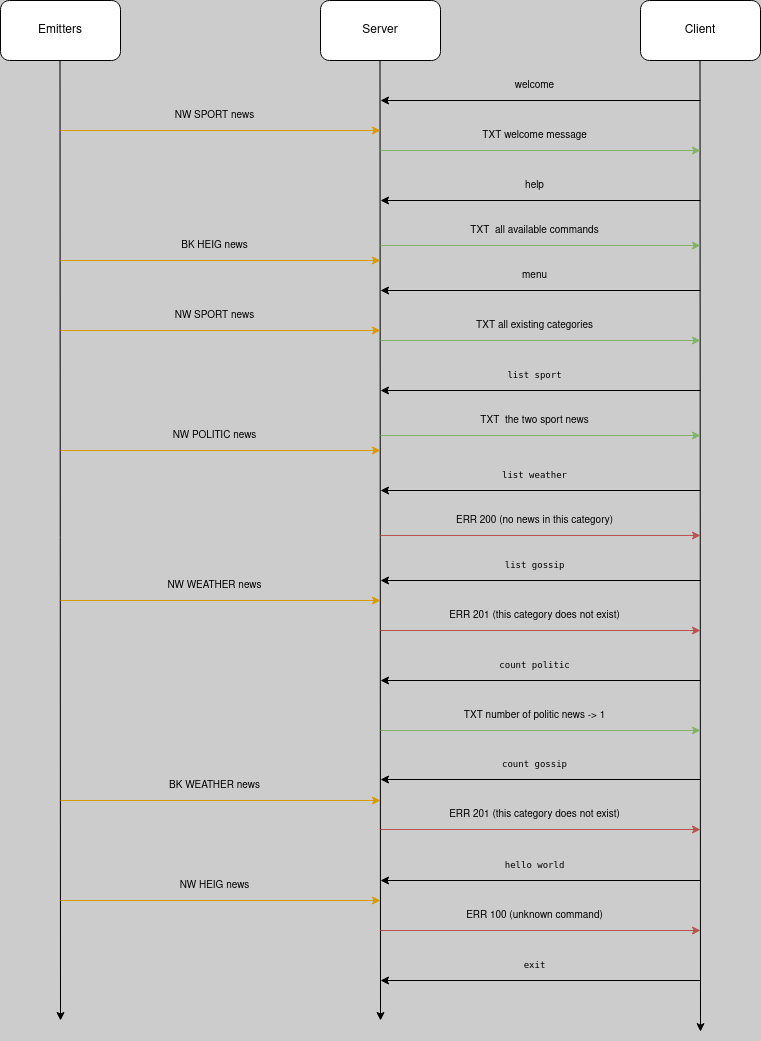

The diagram above was exported from draw.io. Its source (the exported page's mxGraphModel, read from the mxfile embedded in the PNG):
<mxGraphModel dx="1687" dy="929" grid="1" gridSize="10" guides="1" tooltips="1" connect="1" arrows="1" fold="1" page="1" pageScale="1" pageWidth="827" pageHeight="1169" background="#CCCCCC" math="0" shadow="0">
  <root>
    <mxCell id="0" />
    <mxCell id="1" parent="0" />
    <mxCell id="7G_MafE-0xvfz7jl66B9-1" value="Emitters" style="rounded=1;whiteSpace=wrap;html=1;" vertex="1" parent="1">
      <mxGeometry x="200" y="340" width="120" height="60" as="geometry" />
    </mxCell>
    <mxCell id="7G_MafE-0xvfz7jl66B9-2" value="Server" style="rounded=1;whiteSpace=wrap;html=1;" vertex="1" parent="1">
      <mxGeometry x="520" y="340" width="120" height="60" as="geometry" />
    </mxCell>
    <mxCell id="7G_MafE-0xvfz7jl66B9-3" value="Client" style="rounded=1;whiteSpace=wrap;html=1;" vertex="1" parent="1">
      <mxGeometry x="840" y="340" width="120" height="60" as="geometry" />
    </mxCell>
    <mxCell id="7G_MafE-0xvfz7jl66B9-4" value="" style="endArrow=classic;html=1;rounded=0;" edge="1" parent="1">
      <mxGeometry width="50" height="50" relative="1" as="geometry">
        <mxPoint x="259.5" y="400" as="sourcePoint" />
        <mxPoint x="260" y="1360" as="targetPoint" />
      </mxGeometry>
    </mxCell>
    <mxCell id="7G_MafE-0xvfz7jl66B9-5" value="" style="endArrow=classic;html=1;rounded=0;" edge="1" parent="1">
      <mxGeometry width="50" height="50" relative="1" as="geometry">
        <mxPoint x="579.5" y="400" as="sourcePoint" />
        <mxPoint x="580" y="1360" as="targetPoint" />
      </mxGeometry>
    </mxCell>
    <mxCell id="7G_MafE-0xvfz7jl66B9-6" value="" style="endArrow=classic;html=1;rounded=0;" edge="1" parent="1">
      <mxGeometry width="50" height="50" relative="1" as="geometry">
        <mxPoint x="899.5" y="400" as="sourcePoint" />
        <mxPoint x="900" y="1371.142857142857" as="targetPoint" />
      </mxGeometry>
    </mxCell>
    <mxCell id="7G_MafE-0xvfz7jl66B9-9" value="" style="group" vertex="1" connectable="0" parent="1">
      <mxGeometry x="260" y="440" width="320" height="30" as="geometry" />
    </mxCell>
    <mxCell id="7G_MafE-0xvfz7jl66B9-7" value="" style="endArrow=classic;html=1;rounded=0;fillColor=#ffe6cc;strokeColor=#d79b00;" edge="1" parent="7G_MafE-0xvfz7jl66B9-9">
      <mxGeometry width="50" height="50" relative="1" as="geometry">
        <mxPoint y="30" as="sourcePoint" />
        <mxPoint x="320" y="30" as="targetPoint" />
      </mxGeometry>
    </mxCell>
    <mxCell id="7G_MafE-0xvfz7jl66B9-8" value="&lt;font style=&quot;font-size: 10px;&quot;&gt;NW SPORT news&lt;/font&gt;" style="text;html=1;align=center;verticalAlign=middle;resizable=0;points=[];autosize=1;strokeColor=none;fillColor=none;" vertex="1" parent="7G_MafE-0xvfz7jl66B9-9">
      <mxGeometry x="104" width="100" height="30" as="geometry" />
    </mxCell>
    <mxCell id="7G_MafE-0xvfz7jl66B9-10" value="" style="group" vertex="1" connectable="0" parent="1">
      <mxGeometry x="260" y="570" width="320" height="30" as="geometry" />
    </mxCell>
    <mxCell id="7G_MafE-0xvfz7jl66B9-11" value="" style="endArrow=classic;html=1;rounded=0;fillColor=#ffe6cc;strokeColor=#d79b00;" edge="1" parent="7G_MafE-0xvfz7jl66B9-10">
      <mxGeometry width="50" height="50" relative="1" as="geometry">
        <mxPoint y="30" as="sourcePoint" />
        <mxPoint x="320" y="30" as="targetPoint" />
      </mxGeometry>
    </mxCell>
    <mxCell id="7G_MafE-0xvfz7jl66B9-12" value="&lt;font style=&quot;font-size: 10px;&quot;&gt;BK HEIG news&lt;/font&gt;" style="text;html=1;align=center;verticalAlign=middle;resizable=0;points=[];autosize=1;strokeColor=none;fillColor=none;" vertex="1" parent="7G_MafE-0xvfz7jl66B9-10">
      <mxGeometry x="109" width="90" height="30" as="geometry" />
    </mxCell>
    <mxCell id="7G_MafE-0xvfz7jl66B9-13" value="" style="group" vertex="1" connectable="0" parent="1">
      <mxGeometry x="580" y="410" width="320" height="30" as="geometry" />
    </mxCell>
    <mxCell id="7G_MafE-0xvfz7jl66B9-14" value="" style="endArrow=classic;html=1;rounded=0;" edge="1" parent="7G_MafE-0xvfz7jl66B9-13">
      <mxGeometry width="50" height="50" relative="1" as="geometry">
        <mxPoint x="320" y="30" as="sourcePoint" />
        <mxPoint y="30" as="targetPoint" />
      </mxGeometry>
    </mxCell>
    <mxCell id="7G_MafE-0xvfz7jl66B9-15" value="&lt;font style=&quot;font-size: 10px;&quot;&gt;welcome&lt;/font&gt;" style="text;html=1;align=center;verticalAlign=middle;resizable=0;points=[];autosize=1;strokeColor=none;fillColor=none;" vertex="1" parent="7G_MafE-0xvfz7jl66B9-13">
      <mxGeometry x="124" width="60" height="30" as="geometry" />
    </mxCell>
    <mxCell id="7G_MafE-0xvfz7jl66B9-16" value="" style="group" vertex="1" connectable="0" parent="1">
      <mxGeometry x="580" y="510" width="320" height="30" as="geometry" />
    </mxCell>
    <mxCell id="7G_MafE-0xvfz7jl66B9-17" value="" style="endArrow=classic;html=1;rounded=0;" edge="1" parent="7G_MafE-0xvfz7jl66B9-16">
      <mxGeometry width="50" height="50" relative="1" as="geometry">
        <mxPoint x="320" y="30" as="sourcePoint" />
        <mxPoint y="30" as="targetPoint" />
      </mxGeometry>
    </mxCell>
    <mxCell id="7G_MafE-0xvfz7jl66B9-18" value="&lt;font style=&quot;font-size: 10px;&quot;&gt;help&lt;/font&gt;" style="text;html=1;align=center;verticalAlign=middle;resizable=0;points=[];autosize=1;strokeColor=none;fillColor=none;" vertex="1" parent="7G_MafE-0xvfz7jl66B9-16">
      <mxGeometry x="134" width="40" height="30" as="geometry" />
    </mxCell>
    <mxCell id="7G_MafE-0xvfz7jl66B9-19" value="" style="group" vertex="1" connectable="0" parent="1">
      <mxGeometry x="580" y="460" width="320" height="30" as="geometry" />
    </mxCell>
    <mxCell id="7G_MafE-0xvfz7jl66B9-20" value="" style="endArrow=classic;html=1;rounded=0;fillColor=#d5e8d4;strokeColor=#82b366;" edge="1" parent="7G_MafE-0xvfz7jl66B9-19">
      <mxGeometry width="50" height="50" relative="1" as="geometry">
        <mxPoint y="30" as="sourcePoint" />
        <mxPoint x="320" y="30" as="targetPoint" />
      </mxGeometry>
    </mxCell>
    <mxCell id="7G_MafE-0xvfz7jl66B9-21" value="&lt;font style=&quot;font-size: 10px;&quot;&gt;TXT welcome message &lt;/font&gt;" style="text;html=1;align=center;verticalAlign=middle;resizable=0;points=[];autosize=1;strokeColor=none;fillColor=none;" vertex="1" parent="7G_MafE-0xvfz7jl66B9-19">
      <mxGeometry x="89" width="130" height="30" as="geometry" />
    </mxCell>
    <mxCell id="7G_MafE-0xvfz7jl66B9-22" value="" style="group" vertex="1" connectable="0" parent="1">
      <mxGeometry x="580" y="600" width="320" height="30" as="geometry" />
    </mxCell>
    <mxCell id="7G_MafE-0xvfz7jl66B9-23" value="" style="endArrow=classic;html=1;rounded=0;" edge="1" parent="7G_MafE-0xvfz7jl66B9-22">
      <mxGeometry width="50" height="50" relative="1" as="geometry">
        <mxPoint x="320" y="30" as="sourcePoint" />
        <mxPoint y="30" as="targetPoint" />
      </mxGeometry>
    </mxCell>
    <mxCell id="7G_MafE-0xvfz7jl66B9-24" value="&lt;font style=&quot;font-size: 10px;&quot;&gt;menu&lt;/font&gt;" style="text;html=1;align=center;verticalAlign=middle;resizable=0;points=[];autosize=1;strokeColor=none;fillColor=none;" vertex="1" parent="7G_MafE-0xvfz7jl66B9-22">
      <mxGeometry x="129" width="50" height="30" as="geometry" />
    </mxCell>
    <mxCell id="7G_MafE-0xvfz7jl66B9-25" value="" style="group" vertex="1" connectable="0" parent="1">
      <mxGeometry x="580" y="555" width="320" height="30" as="geometry" />
    </mxCell>
    <mxCell id="7G_MafE-0xvfz7jl66B9-26" value="" style="endArrow=classic;html=1;rounded=0;fillColor=#d5e8d4;strokeColor=#82b366;" edge="1" parent="7G_MafE-0xvfz7jl66B9-25">
      <mxGeometry width="50" height="50" relative="1" as="geometry">
        <mxPoint y="30" as="sourcePoint" />
        <mxPoint x="320" y="30" as="targetPoint" />
      </mxGeometry>
    </mxCell>
    <mxCell id="7G_MafE-0xvfz7jl66B9-27" value="&lt;font style=&quot;font-size: 10px;&quot;&gt;TXT&amp;nbsp; all available commands&lt;/font&gt;" style="text;html=1;align=center;verticalAlign=middle;resizable=0;points=[];autosize=1;strokeColor=none;fillColor=none;" vertex="1" parent="7G_MafE-0xvfz7jl66B9-25">
      <mxGeometry x="79" width="150" height="30" as="geometry" />
    </mxCell>
    <mxCell id="7G_MafE-0xvfz7jl66B9-30" value="" style="group" vertex="1" connectable="0" parent="1">
      <mxGeometry x="580" y="700" width="320" height="30" as="geometry" />
    </mxCell>
    <mxCell id="7G_MafE-0xvfz7jl66B9-31" value="" style="endArrow=classic;html=1;rounded=0;" edge="1" parent="7G_MafE-0xvfz7jl66B9-30">
      <mxGeometry width="50" height="50" relative="1" as="geometry">
        <mxPoint x="320" y="30" as="sourcePoint" />
        <mxPoint y="30" as="targetPoint" />
      </mxGeometry>
    </mxCell>
    <mxCell id="7G_MafE-0xvfz7jl66B9-32" value="&lt;font size=&quot;1&quot;&gt;&lt;code&gt;list sport&lt;br&gt;&lt;/code&gt;&lt;/font&gt;" style="text;html=1;align=center;verticalAlign=middle;resizable=0;points=[];autosize=1;strokeColor=none;fillColor=none;" vertex="1" parent="7G_MafE-0xvfz7jl66B9-30">
      <mxGeometry x="114" width="80" height="30" as="geometry" />
    </mxCell>
    <mxCell id="7G_MafE-0xvfz7jl66B9-33" value="" style="group" vertex="1" connectable="0" parent="1">
      <mxGeometry x="580" y="745" width="320" height="30" as="geometry" />
    </mxCell>
    <mxCell id="7G_MafE-0xvfz7jl66B9-34" value="" style="endArrow=classic;html=1;rounded=0;fillColor=#d5e8d4;strokeColor=#82b366;" edge="1" parent="7G_MafE-0xvfz7jl66B9-33">
      <mxGeometry width="50" height="50" relative="1" as="geometry">
        <mxPoint y="30" as="sourcePoint" />
        <mxPoint x="320" y="30" as="targetPoint" />
      </mxGeometry>
    </mxCell>
    <mxCell id="7G_MafE-0xvfz7jl66B9-35" value="&lt;font style=&quot;font-size: 10px;&quot;&gt;TXT&amp;nbsp; the two sport news&lt;br&gt;&lt;/font&gt;" style="text;html=1;align=center;verticalAlign=middle;resizable=0;points=[];autosize=1;strokeColor=none;fillColor=none;" vertex="1" parent="7G_MafE-0xvfz7jl66B9-33">
      <mxGeometry x="89" width="130" height="30" as="geometry" />
    </mxCell>
    <mxCell id="7G_MafE-0xvfz7jl66B9-36" value="" style="group" vertex="1" connectable="0" parent="1">
      <mxGeometry x="580" y="650" width="320" height="30" as="geometry" />
    </mxCell>
    <mxCell id="7G_MafE-0xvfz7jl66B9-37" value="" style="endArrow=classic;html=1;rounded=0;fillColor=#d5e8d4;strokeColor=#82b366;" edge="1" parent="7G_MafE-0xvfz7jl66B9-36">
      <mxGeometry width="50" height="50" relative="1" as="geometry">
        <mxPoint y="30" as="sourcePoint" />
        <mxPoint x="320" y="30" as="targetPoint" />
      </mxGeometry>
    </mxCell>
    <mxCell id="7G_MafE-0xvfz7jl66B9-38" value="&lt;font style=&quot;font-size: 10px;&quot;&gt;TXT all existing categories&lt;/font&gt;" style="text;html=1;align=center;verticalAlign=middle;resizable=0;points=[];autosize=1;strokeColor=none;fillColor=none;" vertex="1" parent="7G_MafE-0xvfz7jl66B9-36">
      <mxGeometry x="84" width="140" height="30" as="geometry" />
    </mxCell>
    <mxCell id="7G_MafE-0xvfz7jl66B9-39" value="" style="group" vertex="1" connectable="0" parent="1">
      <mxGeometry x="260" y="640" width="320" height="30" as="geometry" />
    </mxCell>
    <mxCell id="7G_MafE-0xvfz7jl66B9-40" value="" style="endArrow=classic;html=1;rounded=0;fillColor=#ffe6cc;strokeColor=#d79b00;" edge="1" parent="7G_MafE-0xvfz7jl66B9-39">
      <mxGeometry width="50" height="50" relative="1" as="geometry">
        <mxPoint y="30" as="sourcePoint" />
        <mxPoint x="320" y="30" as="targetPoint" />
      </mxGeometry>
    </mxCell>
    <mxCell id="7G_MafE-0xvfz7jl66B9-41" value="&lt;font style=&quot;font-size: 10px;&quot;&gt;NW SPORT news&lt;/font&gt;" style="text;html=1;align=center;verticalAlign=middle;resizable=0;points=[];autosize=1;strokeColor=none;fillColor=none;" vertex="1" parent="7G_MafE-0xvfz7jl66B9-39">
      <mxGeometry x="104" width="100" height="30" as="geometry" />
    </mxCell>
    <mxCell id="7G_MafE-0xvfz7jl66B9-42" value="" style="group" vertex="1" connectable="0" parent="1">
      <mxGeometry x="580" y="800" width="320" height="30" as="geometry" />
    </mxCell>
    <mxCell id="7G_MafE-0xvfz7jl66B9-43" value="" style="endArrow=classic;html=1;rounded=0;" edge="1" parent="7G_MafE-0xvfz7jl66B9-42">
      <mxGeometry width="50" height="50" relative="1" as="geometry">
        <mxPoint x="320" y="30" as="sourcePoint" />
        <mxPoint y="30" as="targetPoint" />
      </mxGeometry>
    </mxCell>
    <mxCell id="7G_MafE-0xvfz7jl66B9-44" value="&lt;font size=&quot;1&quot;&gt;&lt;code&gt;list weather&lt;br&gt;&lt;/code&gt;&lt;/font&gt;" style="text;html=1;align=center;verticalAlign=middle;resizable=0;points=[];autosize=1;strokeColor=none;fillColor=none;" vertex="1" parent="7G_MafE-0xvfz7jl66B9-42">
      <mxGeometry x="109" width="90" height="30" as="geometry" />
    </mxCell>
    <mxCell id="7G_MafE-0xvfz7jl66B9-45" value="" style="group" vertex="1" connectable="0" parent="1">
      <mxGeometry x="580" y="845" width="320" height="30" as="geometry" />
    </mxCell>
    <mxCell id="7G_MafE-0xvfz7jl66B9-46" value="" style="endArrow=classic;html=1;rounded=0;fillColor=#f8cecc;strokeColor=#b85450;" edge="1" parent="7G_MafE-0xvfz7jl66B9-45">
      <mxGeometry width="50" height="50" relative="1" as="geometry">
        <mxPoint y="30" as="sourcePoint" />
        <mxPoint x="320" y="30" as="targetPoint" />
      </mxGeometry>
    </mxCell>
    <mxCell id="7G_MafE-0xvfz7jl66B9-47" value="&lt;font style=&quot;font-size: 10px;&quot;&gt;ERR 200 (no news in this category)&lt;/font&gt;" style="text;html=1;align=center;verticalAlign=middle;resizable=0;points=[];autosize=1;strokeColor=none;fillColor=none;" vertex="1" parent="7G_MafE-0xvfz7jl66B9-45">
      <mxGeometry x="64" width="180" height="30" as="geometry" />
    </mxCell>
    <mxCell id="7G_MafE-0xvfz7jl66B9-49" value="" style="group" vertex="1" connectable="0" parent="1">
      <mxGeometry x="580" y="890" width="320" height="30" as="geometry" />
    </mxCell>
    <mxCell id="7G_MafE-0xvfz7jl66B9-50" value="" style="endArrow=classic;html=1;rounded=0;" edge="1" parent="7G_MafE-0xvfz7jl66B9-49">
      <mxGeometry width="50" height="50" relative="1" as="geometry">
        <mxPoint x="320" y="30" as="sourcePoint" />
        <mxPoint y="30" as="targetPoint" />
      </mxGeometry>
    </mxCell>
    <mxCell id="7G_MafE-0xvfz7jl66B9-51" value="&lt;font size=&quot;1&quot;&gt;&lt;code&gt;list gossip&lt;br&gt;&lt;/code&gt;&lt;/font&gt;" style="text;html=1;align=center;verticalAlign=middle;resizable=0;points=[];autosize=1;strokeColor=none;fillColor=none;" vertex="1" parent="7G_MafE-0xvfz7jl66B9-49">
      <mxGeometry x="114" width="80" height="30" as="geometry" />
    </mxCell>
    <mxCell id="7G_MafE-0xvfz7jl66B9-52" value="" style="group" vertex="1" connectable="0" parent="1">
      <mxGeometry x="580" y="940" width="320" height="30" as="geometry" />
    </mxCell>
    <mxCell id="7G_MafE-0xvfz7jl66B9-53" value="" style="endArrow=classic;html=1;rounded=0;fillColor=#f8cecc;strokeColor=#b85450;" edge="1" parent="7G_MafE-0xvfz7jl66B9-52">
      <mxGeometry width="50" height="50" relative="1" as="geometry">
        <mxPoint y="30" as="sourcePoint" />
        <mxPoint x="320" y="30" as="targetPoint" />
      </mxGeometry>
    </mxCell>
    <mxCell id="7G_MafE-0xvfz7jl66B9-54" value="&lt;font style=&quot;font-size: 10px;&quot;&gt;ERR 201 (this category does not exist)&lt;/font&gt;" style="text;html=1;align=center;verticalAlign=middle;resizable=0;points=[];autosize=1;strokeColor=none;fillColor=none;" vertex="1" parent="7G_MafE-0xvfz7jl66B9-52">
      <mxGeometry x="59" width="190" height="30" as="geometry" />
    </mxCell>
    <mxCell id="7G_MafE-0xvfz7jl66B9-55" value="" style="group" vertex="1" connectable="0" parent="1">
      <mxGeometry x="260" y="760" width="320" height="30" as="geometry" />
    </mxCell>
    <mxCell id="7G_MafE-0xvfz7jl66B9-56" value="" style="endArrow=classic;html=1;rounded=0;fillColor=#ffe6cc;strokeColor=#d79b00;" edge="1" parent="7G_MafE-0xvfz7jl66B9-55">
      <mxGeometry width="50" height="50" relative="1" as="geometry">
        <mxPoint y="30" as="sourcePoint" />
        <mxPoint x="320" y="30" as="targetPoint" />
      </mxGeometry>
    </mxCell>
    <mxCell id="7G_MafE-0xvfz7jl66B9-57" value="&lt;font style=&quot;font-size: 10px;&quot;&gt;NW POLITIC news&lt;/font&gt;" style="text;html=1;align=center;verticalAlign=middle;resizable=0;points=[];autosize=1;strokeColor=none;fillColor=none;" vertex="1" parent="7G_MafE-0xvfz7jl66B9-55">
      <mxGeometry x="99" width="110" height="30" as="geometry" />
    </mxCell>
    <mxCell id="7G_MafE-0xvfz7jl66B9-58" value="" style="group" vertex="1" connectable="0" parent="1">
      <mxGeometry x="580" y="990" width="320" height="30" as="geometry" />
    </mxCell>
    <mxCell id="7G_MafE-0xvfz7jl66B9-59" value="" style="endArrow=classic;html=1;rounded=0;" edge="1" parent="7G_MafE-0xvfz7jl66B9-58">
      <mxGeometry width="50" height="50" relative="1" as="geometry">
        <mxPoint x="320" y="30" as="sourcePoint" />
        <mxPoint y="30" as="targetPoint" />
      </mxGeometry>
    </mxCell>
    <mxCell id="7G_MafE-0xvfz7jl66B9-60" value="&lt;font size=&quot;1&quot;&gt;&lt;code&gt;count politic&lt;br&gt;&lt;/code&gt;&lt;/font&gt;" style="text;html=1;align=center;verticalAlign=middle;resizable=0;points=[];autosize=1;strokeColor=none;fillColor=none;" vertex="1" parent="7G_MafE-0xvfz7jl66B9-58">
      <mxGeometry x="109" width="90" height="30" as="geometry" />
    </mxCell>
    <mxCell id="7G_MafE-0xvfz7jl66B9-61" value="" style="group" vertex="1" connectable="0" parent="1">
      <mxGeometry x="580" y="1040" width="320" height="30" as="geometry" />
    </mxCell>
    <mxCell id="7G_MafE-0xvfz7jl66B9-62" value="" style="endArrow=classic;html=1;rounded=0;fillColor=#d5e8d4;strokeColor=#82b366;" edge="1" parent="7G_MafE-0xvfz7jl66B9-61">
      <mxGeometry width="50" height="50" relative="1" as="geometry">
        <mxPoint y="30" as="sourcePoint" />
        <mxPoint x="320" y="30" as="targetPoint" />
      </mxGeometry>
    </mxCell>
    <mxCell id="7G_MafE-0xvfz7jl66B9-63" value="&lt;font style=&quot;font-size: 10px;&quot;&gt;TXT number of politic news -&amp;gt; 1&lt;/font&gt;" style="text;html=1;align=center;verticalAlign=middle;resizable=0;points=[];autosize=1;strokeColor=none;fillColor=none;" vertex="1" parent="7G_MafE-0xvfz7jl66B9-61">
      <mxGeometry x="69" width="170" height="30" as="geometry" />
    </mxCell>
    <mxCell id="7G_MafE-0xvfz7jl66B9-64" value="" style="group" vertex="1" connectable="0" parent="1">
      <mxGeometry x="580" y="1089" width="320" height="30" as="geometry" />
    </mxCell>
    <mxCell id="7G_MafE-0xvfz7jl66B9-65" value="" style="endArrow=classic;html=1;rounded=0;" edge="1" parent="7G_MafE-0xvfz7jl66B9-64">
      <mxGeometry width="50" height="50" relative="1" as="geometry">
        <mxPoint x="320" y="30" as="sourcePoint" />
        <mxPoint y="30" as="targetPoint" />
      </mxGeometry>
    </mxCell>
    <mxCell id="7G_MafE-0xvfz7jl66B9-66" value="&lt;font size=&quot;1&quot;&gt;&lt;code&gt;count gossip&lt;br&gt;&lt;/code&gt;&lt;/font&gt;" style="text;html=1;align=center;verticalAlign=middle;resizable=0;points=[];autosize=1;strokeColor=none;fillColor=none;" vertex="1" parent="7G_MafE-0xvfz7jl66B9-64">
      <mxGeometry x="109" width="90" height="30" as="geometry" />
    </mxCell>
    <mxCell id="7G_MafE-0xvfz7jl66B9-67" value="" style="group" vertex="1" connectable="0" parent="1">
      <mxGeometry x="580" y="1139" width="320" height="30" as="geometry" />
    </mxCell>
    <mxCell id="7G_MafE-0xvfz7jl66B9-68" value="" style="endArrow=classic;html=1;rounded=0;fillColor=#f8cecc;strokeColor=#b85450;" edge="1" parent="7G_MafE-0xvfz7jl66B9-67">
      <mxGeometry width="50" height="50" relative="1" as="geometry">
        <mxPoint y="30" as="sourcePoint" />
        <mxPoint x="320" y="30" as="targetPoint" />
      </mxGeometry>
    </mxCell>
    <mxCell id="7G_MafE-0xvfz7jl66B9-69" value="&lt;font style=&quot;font-size: 10px;&quot;&gt;ERR 201 (this category does not exist)&lt;/font&gt;" style="text;html=1;align=center;verticalAlign=middle;resizable=0;points=[];autosize=1;strokeColor=none;fillColor=none;" vertex="1" parent="7G_MafE-0xvfz7jl66B9-67">
      <mxGeometry x="59" width="190" height="30" as="geometry" />
    </mxCell>
    <mxCell id="7G_MafE-0xvfz7jl66B9-70" value="" style="group" vertex="1" connectable="0" parent="1">
      <mxGeometry x="260" y="910" width="320" height="30" as="geometry" />
    </mxCell>
    <mxCell id="7G_MafE-0xvfz7jl66B9-71" value="" style="endArrow=classic;html=1;rounded=0;fillColor=#ffe6cc;strokeColor=#d79b00;" edge="1" parent="7G_MafE-0xvfz7jl66B9-70">
      <mxGeometry width="50" height="50" relative="1" as="geometry">
        <mxPoint y="30" as="sourcePoint" />
        <mxPoint x="320" y="30" as="targetPoint" />
      </mxGeometry>
    </mxCell>
    <mxCell id="7G_MafE-0xvfz7jl66B9-72" value="&lt;font style=&quot;font-size: 10px;&quot;&gt;NW WEATHER news&lt;/font&gt;" style="text;html=1;align=center;verticalAlign=middle;resizable=0;points=[];autosize=1;strokeColor=none;fillColor=none;" vertex="1" parent="7G_MafE-0xvfz7jl66B9-70">
      <mxGeometry x="94" width="120" height="30" as="geometry" />
    </mxCell>
    <mxCell id="7G_MafE-0xvfz7jl66B9-73" value="" style="group" vertex="1" connectable="0" parent="1">
      <mxGeometry x="580" y="1190" width="320" height="30" as="geometry" />
    </mxCell>
    <mxCell id="7G_MafE-0xvfz7jl66B9-74" value="" style="endArrow=classic;html=1;rounded=0;" edge="1" parent="7G_MafE-0xvfz7jl66B9-73">
      <mxGeometry width="50" height="50" relative="1" as="geometry">
        <mxPoint x="320" y="30" as="sourcePoint" />
        <mxPoint y="30" as="targetPoint" />
      </mxGeometry>
    </mxCell>
    <mxCell id="7G_MafE-0xvfz7jl66B9-75" value="&lt;font size=&quot;1&quot;&gt;&lt;code&gt;hello world&lt;br&gt;&lt;/code&gt;&lt;/font&gt;" style="text;html=1;align=center;verticalAlign=middle;resizable=0;points=[];autosize=1;strokeColor=none;fillColor=none;" vertex="1" parent="7G_MafE-0xvfz7jl66B9-73">
      <mxGeometry x="114" width="80" height="30" as="geometry" />
    </mxCell>
    <mxCell id="7G_MafE-0xvfz7jl66B9-76" value="" style="group" vertex="1" connectable="0" parent="1">
      <mxGeometry x="580" y="1240" width="320" height="30" as="geometry" />
    </mxCell>
    <mxCell id="7G_MafE-0xvfz7jl66B9-77" value="" style="endArrow=classic;html=1;rounded=0;fillColor=#f8cecc;strokeColor=#b85450;" edge="1" parent="7G_MafE-0xvfz7jl66B9-76">
      <mxGeometry width="50" height="50" relative="1" as="geometry">
        <mxPoint y="30" as="sourcePoint" />
        <mxPoint x="320" y="30" as="targetPoint" />
      </mxGeometry>
    </mxCell>
    <mxCell id="7G_MafE-0xvfz7jl66B9-78" value="&lt;font style=&quot;font-size: 10px;&quot;&gt;ERR 100 (unknown command)&lt;/font&gt;" style="text;html=1;align=center;verticalAlign=middle;resizable=0;points=[];autosize=1;strokeColor=none;fillColor=none;" vertex="1" parent="7G_MafE-0xvfz7jl66B9-76">
      <mxGeometry x="74" width="160" height="30" as="geometry" />
    </mxCell>
    <mxCell id="7G_MafE-0xvfz7jl66B9-79" value="" style="group" vertex="1" connectable="0" parent="1">
      <mxGeometry x="580" y="1290" width="320" height="30" as="geometry" />
    </mxCell>
    <mxCell id="7G_MafE-0xvfz7jl66B9-80" value="" style="endArrow=classic;html=1;rounded=0;" edge="1" parent="7G_MafE-0xvfz7jl66B9-79">
      <mxGeometry width="50" height="50" relative="1" as="geometry">
        <mxPoint x="320" y="30" as="sourcePoint" />
        <mxPoint y="30" as="targetPoint" />
      </mxGeometry>
    </mxCell>
    <mxCell id="7G_MafE-0xvfz7jl66B9-81" value="&lt;font size=&quot;1&quot;&gt;&lt;code&gt;exit&lt;/code&gt;&lt;/font&gt;" style="text;html=1;align=center;verticalAlign=middle;resizable=0;points=[];autosize=1;strokeColor=none;fillColor=none;" vertex="1" parent="7G_MafE-0xvfz7jl66B9-79">
      <mxGeometry x="129" width="50" height="30" as="geometry" />
    </mxCell>
    <mxCell id="7G_MafE-0xvfz7jl66B9-82" value="" style="group" vertex="1" connectable="0" parent="1">
      <mxGeometry x="260" y="1110" width="320" height="30" as="geometry" />
    </mxCell>
    <mxCell id="7G_MafE-0xvfz7jl66B9-83" value="" style="endArrow=classic;html=1;rounded=0;fillColor=#ffe6cc;strokeColor=#d79b00;" edge="1" parent="7G_MafE-0xvfz7jl66B9-82">
      <mxGeometry width="50" height="50" relative="1" as="geometry">
        <mxPoint y="30" as="sourcePoint" />
        <mxPoint x="320" y="30" as="targetPoint" />
      </mxGeometry>
    </mxCell>
    <mxCell id="7G_MafE-0xvfz7jl66B9-84" value="&lt;font style=&quot;font-size: 10px;&quot;&gt;BK WEATHER news&lt;/font&gt;" style="text;html=1;align=center;verticalAlign=middle;resizable=0;points=[];autosize=1;strokeColor=none;fillColor=none;" vertex="1" parent="7G_MafE-0xvfz7jl66B9-82">
      <mxGeometry x="99" width="110" height="30" as="geometry" />
    </mxCell>
    <mxCell id="7G_MafE-0xvfz7jl66B9-85" value="" style="group" vertex="1" connectable="0" parent="1">
      <mxGeometry x="260" y="1210" width="320" height="30" as="geometry" />
    </mxCell>
    <mxCell id="7G_MafE-0xvfz7jl66B9-86" value="" style="endArrow=classic;html=1;rounded=0;fillColor=#ffe6cc;strokeColor=#d79b00;" edge="1" parent="7G_MafE-0xvfz7jl66B9-85">
      <mxGeometry width="50" height="50" relative="1" as="geometry">
        <mxPoint y="30" as="sourcePoint" />
        <mxPoint x="320" y="30" as="targetPoint" />
      </mxGeometry>
    </mxCell>
    <mxCell id="7G_MafE-0xvfz7jl66B9-87" value="&lt;font style=&quot;font-size: 10px;&quot;&gt;NW HEIG news&lt;/font&gt;" style="text;html=1;align=center;verticalAlign=middle;resizable=0;points=[];autosize=1;strokeColor=none;fillColor=none;" vertex="1" parent="7G_MafE-0xvfz7jl66B9-85">
      <mxGeometry x="109" width="90" height="30" as="geometry" />
    </mxCell>
  </root>
</mxGraphModel>